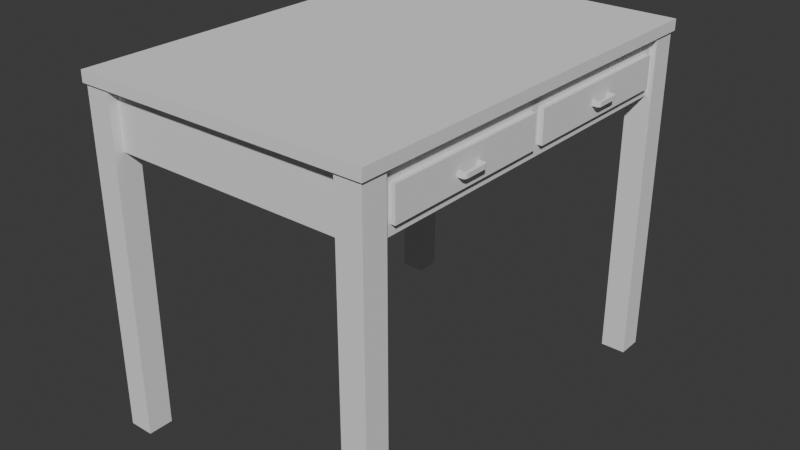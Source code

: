 # Source: Small_table.blend  (saved by Blender 4.0.36; exported with 4.5.12 LTS)
import bpy
from mathutils import Matrix  # noqa: F401  (used for matrix-valued properties, if any)

bpy.ops.wm.read_factory_settings(use_empty=True)
scene = bpy.context.scene
scene.name = 'Scene'

# ---- collections
col_collection = bpy.data.collections.new('Collection'); scene.collection.children.link(col_collection)

# ---- world
world_world = bpy.data.worlds.new('World'); scene.world = world_world
world_world.use_nodes = True; world_world.node_tree.nodes.clear()
_N = world_world.node_tree.nodes; _L = world_world.node_tree.links
n0 = _N.new('ShaderNodeOutputWorld'); n0.name = 'World Output'; n0.location = (300, 300)
n1 = _N.new('ShaderNodeBackground'); n1.name = 'Background'; n1.location = (10, 300)
n1.inputs[0].default_value = (0.05088, 0.05088, 0.05088, 1.0)
_L.new(n1.outputs[0], n0.inputs[0])
n0.is_active_output = True
world_world.color = (0.05088, 0.05088, 0.05088)
world_world.use_sun_shadow = False
world_world.sun_shadow_jitter_overblur = 0.0

# ---- meshes
me_cube_002 = bpy.data.meshes.new('Cube.002')
me_cube_002.from_pydata([(-1.0, -1.0, -1.0), (-1.0, -1.0, 1.0), (-1.0, 1.0, -1.0), (-1.0, 1.0, 1.0), (1.0, -1.0, -1.0), (1.0, -1.0, 1.0), (1.0, 1.0, -1.0), (1.0, 1.0, 1.0), (-1.0, 3.128, -1.0), (-1.0, 3.128, 1.0), (-1.0, 1.128, -1.0), (-1.0, 1.128, 1.0), (1.0, 3.128, -1.0), (1.0, 3.128, 1.0), (1.0, 1.128, -1.0), (1.0, 1.128, 1.0), (106.3, -1.298, -1.619), (106.3, -1.298, 1.903), (106.3, 3.426, -1.619), (106.3, 3.426, 1.903), (0.8674, -1.298, -1.619), (0.8674, -1.298, 1.903), (0.8674, 3.426, -1.619), (0.8674, 3.426, 1.903), (109.3, -1.433, 1.903), (109.3, 3.56, 1.903), (-2.128, 3.56, 1.903), (-2.128, -1.433, 1.903), (109.3, -1.433, 2.593), (109.3, 3.56, 2.593), (-2.128, 3.56, 2.593), (-2.128, -1.433, 2.593), (8.24, -1.404, -19.1), (8.24, -1.404, 2.077), (8.24, -1.11, -19.1), (8.24, -1.11, 2.077), (-1.204, -1.404, -19.1), (-1.204, -1.404, 2.077), (-1.204, -1.11, -19.1), (-1.204, -1.11, 2.077), (98.91, -1.404, -19.1), (98.91, -1.404, 2.077), (98.91, -1.11, -19.1), (98.91, -1.11, 2.077), (108.4, -1.404, -19.1), (108.4, -1.404, 2.077), (108.4, -1.11, -19.1), (108.4, -1.11, 2.077), (8.24, 3.532, -19.1), (8.24, 3.532, 2.077), (8.24, 3.238, -19.1), (8.24, 3.238, 2.077), (-1.204, 3.532, -19.1), (-1.204, 3.532, 2.077), (-1.204, 3.238, -19.1), (-1.204, 3.238, 2.077), (98.91, 3.532, -19.1), (98.91, 3.532, 2.077), (98.91, 3.238, -19.1), (98.91, 3.238, 2.077), (108.4, 3.532, -19.1), (108.4, 3.532, 2.077), (108.4, 3.238, -19.1), (108.4, 3.238, 2.077), (-2.741, -0.1885, -0.2273), (-2.741, -0.1885, 0.04564), (-2.741, 0.1356, -0.2273), (-2.741, 0.1356, 0.04564), (-2.741, 0.09324, -0.2273), (-2.741, -0.1461, -0.2273), (-2.741, -0.1461, 0.04564), (-2.741, 0.09324, 0.04564), (-3.817, -0.1461, -0.2273), (-3.817, 0.09324, -0.2273), (-3.817, 0.09324, 0.04564), (-3.817, -0.1461, 0.04564), (-0.7911, -0.1461, -0.2273), (-0.7911, -0.1885, -0.2273), (-0.7911, -0.1885, 0.04564), (-0.7911, 0.09324, 0.04564), (-0.7911, 0.1356, 0.04564), (-0.7911, 0.1356, -0.2273), (-0.7911, 0.09324, -0.2273), (-0.7911, -0.1461, 0.04564), (-3.817, -0.1461, -0.2273), (-2.741, -0.1885, -0.2273), (-3.735, -0.1624, -0.2273), (-3.502, -0.1761, -0.2273), (-3.153, -0.1853, -0.2273), (-2.741, -0.1885, 0.04564), (-3.817, -0.1461, 0.04564), (-3.153, -0.1853, 0.04564), (-3.502, -0.1761, 0.04564), (-3.735, -0.1624, 0.04564), (-2.741, 0.1356, -0.2273), (-3.817, 0.09324, -0.2273), (-3.153, 0.1324, -0.2273), (-3.502, 0.1232, -0.2273), (-3.735, 0.1095, -0.2273), (-3.817, 0.09324, 0.04564), (-2.741, 0.1356, 0.04564), (-3.735, 0.1095, 0.04564), (-3.502, 0.1232, 0.04564), (-3.153, 0.1324, 0.04564), (-2.741, 2.316, -0.2273), (-2.741, 2.316, 0.04564), (-2.741, 1.992, -0.2273), (-2.741, 1.992, 0.04564), (-2.741, 2.034, -0.2273), (-2.741, 2.274, -0.2273), (-2.741, 2.274, 0.04564), (-2.741, 2.034, 0.04564), (-3.817, 2.274, -0.2273), (-3.817, 2.034, -0.2273), (-3.817, 2.034, 0.04564), (-3.817, 2.274, 0.04564), (-0.7911, 2.274, -0.2273), (-0.7911, 2.316, -0.2273), (-0.7911, 2.316, 0.04564), (-0.7911, 2.034, 0.04564), (-0.7911, 1.992, 0.04564), (-0.7911, 1.992, -0.2273), (-0.7911, 2.034, -0.2273), (-0.7911, 2.274, 0.04564), (-3.817, 2.274, -0.2273), (-2.741, 2.316, -0.2273), (-3.735, 2.29, -0.2273), (-3.502, 2.304, -0.2273), (-3.153, 2.313, -0.2273), (-2.741, 2.316, 0.04564), (-3.817, 2.274, 0.04564), (-3.153, 2.313, 0.04564), (-3.502, 2.304, 0.04564), (-3.735, 2.29, 0.04564), (-2.741, 1.992, -0.2273), (-3.817, 2.034, -0.2273), (-3.153, 1.995, -0.2273), (-3.502, 2.004, -0.2273), (-3.735, 2.018, -0.2273), (-3.817, 2.034, 0.04564), (-2.741, 1.992, 0.04564), (-3.735, 2.018, 0.04564), (-3.502, 2.004, 0.04564), (-3.153, 1.995, 0.04564)], [], [(0, 1, 3, 2), (2, 3, 7, 6), (6, 7, 5, 4), (4, 5, 1, 0), (2, 6, 4, 0), (7, 3, 1, 5), (8, 10, 11, 9), (10, 14, 15, 11), (14, 12, 13, 15), (12, 8, 9, 13), (10, 8, 12, 14), (15, 13, 9, 11), (16, 17, 19, 18), (18, 19, 23, 22), (22, 23, 21, 20), (20, 21, 17, 16), (18, 22, 20, 16), (21, 23, 26, 27), (25, 24, 28, 29), (19, 17, 24, 25), (17, 21, 27, 24), (23, 19, 25, 26), (30, 29, 28, 31), (24, 27, 31, 28), (26, 25, 29, 30), (27, 26, 30, 31), (32, 33, 35, 34), (34, 35, 39, 38), (38, 39, 37, 36), (36, 37, 33, 32), (34, 38, 36, 32), (39, 35, 33, 37), (40, 42, 43, 41), (42, 46, 47, 43), (46, 44, 45, 47), (44, 40, 41, 45), (42, 40, 44, 46), (47, 45, 41, 43), (48, 50, 51, 49), (50, 54, 55, 51), (54, 52, 53, 55), (52, 48, 49, 53), (50, 48, 52, 54), (55, 53, 49, 51), (56, 57, 59, 58), (58, 59, 63, 62), (62, 63, 61, 60), (60, 61, 57, 56), (58, 62, 60, 56), (63, 59, 57, 61), (64, 65, 78, 77), (95, 99, 74, 73), (75, 70, 65, 89, 91, 92, 93, 90), (69, 72, 84, 86, 87, 88, 85, 64), (72, 75, 90, 84), (66, 94, 96, 97, 98, 95, 73, 68), (74, 71, 70, 75), (66, 67, 100, 94), (68, 73, 72, 69), (99, 101, 102, 103, 100, 67, 71, 74), (73, 74, 75, 72), (66, 68, 82, 81), (69, 70, 71, 68), (82, 79, 80, 81), (77, 78, 83, 76), (70, 69, 76, 83), (71, 67, 80, 79), (69, 64, 77, 76), (68, 71, 79, 82), (65, 70, 83, 78), (67, 66, 81, 80), (99, 95, 98, 101), (101, 98, 97, 102), (102, 97, 96, 103), (103, 96, 94, 100), (89, 85, 88, 91), (91, 88, 87, 92), (92, 87, 86, 93), (93, 86, 84, 90), (85, 89, 65, 64), (104, 117, 118, 105), (135, 113, 114, 139), (115, 130, 133, 132, 131, 129, 105, 110), (109, 104, 125, 128, 127, 126, 124, 112), (112, 124, 130, 115), (106, 108, 113, 135, 138, 137, 136, 134), (114, 115, 110, 111), (106, 134, 140, 107), (108, 109, 112, 113), (139, 114, 111, 107, 140, 143, 142, 141), (113, 112, 115, 114), (106, 121, 122, 108), (109, 108, 111, 110), (122, 121, 120, 119), (117, 116, 123, 118), (110, 123, 116, 109), (111, 119, 120, 107), (109, 116, 117, 104), (108, 122, 119, 111), (105, 118, 123, 110), (107, 120, 121, 106), (139, 141, 138, 135), (141, 142, 137, 138), (142, 143, 136, 137), (143, 140, 134, 136), (129, 131, 128, 125), (131, 132, 127, 128), (132, 133, 126, 127), (133, 130, 124, 126), (125, 104, 105, 129)])
_uv = me_cube_002.uv_layers.new(name='UVMap')
_uv.uv.foreach_set('vector', [0.375, 0.0, 0.625, 0.0, 0.625, 0.25, 0.375, 0.25, 0.375, 0.25, 0.625, 0.25, 0.625, 0.5, 0.375, 0.5, 0.375, 0.5, 0.625, 0.5, 0.625, 0.75, 0.375, 0.75, 0.375, 0.75, 0.625, 0.75, 0.625, 1.0, 0.375, 1.0, 0.125, 0.5, 0.375, 0.5, 0.375, 0.75, 0.125, 0.75, 0.625, 0.5, 0.875, 0.5, 0.875, 0.75, 0.625, 0.75, 0.375, 0.0, 0.375, 0.25, 0.625, 0.25, 0.625, 0.0, 0.375, 0.25, 0.375, 0.5, 0.625, 0.5, 0.625, 0.25, 0.375, 0.5, 0.375, 0.75, 0.625, 0.75, 0.625, 0.5, 0.375, 0.75, 0.375, 1.0, 0.625, 1.0, 0.625, 0.75, 0.125, 0.5, 0.125, 0.75, 0.375, 0.75, 0.375, 0.5, 0.625, 0.5, 0.625, 0.75, 0.875, 0.75, 0.875, 0.5, 0.375, 0.0, 0.625, 0.0, 0.625, 0.25, 0.375, 0.25, 0.375, 0.25, 0.625, 0.25, 0.625, 0.5, 0.375, 0.5, 0.375, 0.5, 0.625, 0.5, 0.625, 0.75, 0.375, 0.75, 0.375, 0.75, 0.625, 0.75, 0.625, 1.0, 0.375, 1.0, 0.125, 0.5, 0.375, 0.5, 0.375, 0.75, 0.125, 0.75, 0.625, 0.75, 0.625, 0.5, 0.625, 0.5, 0.625, 0.75, 0.625, 0.25, 0.625, 0.0, 0.625, 0.0, 0.625, 0.25, 0.625, 0.25, 0.625, 0.0, 0.625, 0.0, 0.625, 0.25, 0.625, 1.0, 0.625, 0.75, 0.625, 0.75, 0.625, 1.0, 0.625, 0.5, 0.625, 0.25, 0.625, 0.25, 0.625, 0.5, 0.625, 0.5, 0.875, 0.5, 0.875, 0.75, 0.625, 0.75, 0.625, 1.0, 0.625, 0.75, 0.625, 0.75, 0.625, 1.0, 0.625, 0.5, 0.625, 0.25, 0.625, 0.25, 0.625, 0.5, 0.625, 0.75, 0.625, 0.5, 0.625, 0.5, 0.625, 0.75, 0.375, 0.0, 0.625, 0.0, 0.625, 0.25, 0.375, 0.25, 0.375, 0.25, 0.625, 0.25, 0.625, 0.5, 0.375, 0.5, 0.375, 0.5, 0.625, 0.5, 0.625, 0.75, 0.375, 0.75, 0.375, 0.75, 0.625, 0.75, 0.625, 1.0, 0.375, 1.0, 0.125, 0.5, 0.375, 0.5, 0.375, 0.75, 0.125, 0.75, 0.625, 0.5, 0.875, 0.5, 0.875, 0.75, 0.625, 0.75, 0.375, 0.0, 0.375, 0.25, 0.625, 0.25, 0.625, 0.0, 0.375, 0.25, 0.375, 0.5, 0.625, 0.5, 0.625, 0.25, 0.375, 0.5, 0.375, 0.75, 0.625, 0.75, 0.625, 0.5, 0.375, 0.75, 0.375, 1.0, 0.625, 1.0, 0.625, 0.75, 0.125, 0.5, 0.125, 0.75, 0.375, 0.75, 0.375, 0.5, 0.625, 0.5, 0.625, 0.75, 0.875, 0.75, 0.875, 0.5, 0.375, 0.0, 0.375, 0.25, 0.625, 0.25, 0.625, 0.0, 0.375, 0.25, 0.375, 0.5, 0.625, 0.5, 0.625, 0.25, 0.375, 0.5, 0.375, 0.75, 0.625, 0.75, 0.625, 0.5, 0.375, 0.75, 0.375, 1.0, 0.625, 1.0, 0.625, 0.75, 0.125, 0.5, 0.125, 0.75, 0.375, 0.75, 0.375, 0.5, 0.625, 0.5, 0.625, 0.75, 0.875, 0.75, 0.875, 0.5, 0.375, 0.0, 0.625, 0.0, 0.625, 0.25, 0.375, 0.25, 0.375, 0.25, 0.625, 0.25, 0.625, 0.5, 0.375, 0.5, 0.375, 0.5, 0.625, 0.5, 0.625, 0.75, 0.375, 0.75, 0.375, 0.75, 0.625, 0.75, 0.625, 1.0, 0.375, 1.0, 0.125, 0.5, 0.375, 0.5, 0.375, 0.75, 0.125, 0.75, 0.625, 0.5, 0.875, 0.5, 0.875, 0.75, 0.625, 0.75, 0.375, 1.0, 0.625, 1.0, 0.625, 1.0, 0.375, 1.0, 0.375, 0.5327, 0.625, 0.5327, 0.625, 0.5327, 0.375, 0.5327, 0.625, 0.7173, 0.875, 0.7173, 0.875, 0.75, 0.875, 0.75, 0.7793, 0.7475, 0.6982, 0.7404, 0.644, 0.7298, 0.625, 0.7173, 0.125, 0.7173, 0.375, 0.7173, 0.375, 0.7173, 0.356, 0.7298, 0.3018, 0.7404, 0.2207, 0.7475, 0.125, 0.75, 0.125, 0.75, 0.375, 0.7173, 0.625, 0.7173, 0.625, 0.7173, 0.375, 0.7173, 0.125, 0.5, 0.125, 0.5, 0.2207, 0.5025, 0.3018, 0.5096, 0.356, 0.5202, 0.375, 0.5327, 0.375, 0.5327, 0.125, 0.5327, 0.625, 0.5327, 0.875, 0.5327, 0.875, 0.7173, 0.625, 0.7173, 0.375, 0.25, 0.625, 0.25, 0.625, 0.25, 0.375, 0.25, 0.125, 0.5327, 0.375, 0.5327, 0.375, 0.7173, 0.125, 0.7173, 0.625, 0.5327, 0.644, 0.5202, 0.6982, 0.5096, 0.7793, 0.5025, 0.875, 0.5, 0.875, 0.5, 0.875, 0.5327, 0.625, 0.5327, 0.375, 0.5327, 0.625, 0.5327, 0.625, 0.7173, 0.375, 0.7173, 0.125, 0.5, 0.125, 0.5327, 0.125, 0.5327, 0.125, 0.5, 0.375, 0.03268, 0.625, 0.03268, 0.625, 0.2173, 0.375, 0.2173, 0.375, 0.2173, 0.625, 0.2173, 0.625, 0.25, 0.375, 0.25, 0.375, 0.0, 0.625, 0.0, 0.625, 0.03268, 0.375, 0.03268, 0.625, 0.03268, 0.375, 0.03268, 0.375, 0.03268, 0.625, 0.03268, 0.875, 0.5327, 0.875, 0.5, 0.875, 0.5, 0.875, 0.5327, 0.125, 0.7173, 0.125, 0.75, 0.125, 0.75, 0.125, 0.7173, 0.375, 0.2173, 0.625, 0.2173, 0.625, 0.2173, 0.375, 0.2173, 0.875, 0.75, 0.875, 0.7173, 0.875, 0.7173, 0.875, 0.75, 0.625, 0.25, 0.375, 0.25, 0.375, 0.25, 0.625, 0.25, 0.625, 0.5327, 0.375, 0.5327, 0.375, 0.5202, 0.625, 0.5202, 0.625, 0.5202, 0.375, 0.5202, 0.375, 0.5, 0.625, 0.5, 0.625, 0.5, 0.375, 0.5, 0.375, 0.3457, 0.625, 0.3457, 0.625, 0.3457, 0.375, 0.3457, 0.375, 0.25, 0.625, 0.25, 0.625, 1.0, 0.375, 1.0, 0.375, 0.9043, 0.625, 0.9043, 0.625, 0.9043, 0.375, 0.9043, 0.375, 0.75, 0.625, 0.75, 0.625, 0.75, 0.375, 0.75, 0.375, 0.7298, 0.625, 0.7298, 0.625, 0.7298, 0.375, 0.7298, 0.375, 0.7173, 0.625, 0.7173, 0.375, 1.0, 0.625, 1.0, 0.625, 1.0, 0.375, 1.0, 0.375, 1.0, 0.375, 1.0, 0.625, 1.0, 0.625, 1.0, 0.375, 0.5327, 0.375, 0.5327, 0.625, 0.5327, 0.625, 0.5327, 0.625, 0.7173, 0.625, 0.7173, 0.644, 0.7298, 0.6982, 0.7404, 0.7793, 0.7475, 0.875, 0.75, 0.875, 0.75, 0.875, 0.7173, 0.125, 0.7173, 0.125, 0.75, 0.125, 0.75, 0.2207, 0.7475, 0.3018, 0.7404, 0.356, 0.7298, 0.375, 0.7173, 0.375, 0.7173, 0.375, 0.7173, 0.375, 0.7173, 0.625, 0.7173, 0.625, 0.7173, 0.125, 0.5, 0.125, 0.5327, 0.375, 0.5327, 0.375, 0.5327, 0.356, 0.5202, 0.3018, 0.5096, 0.2207, 0.5025, 0.125, 0.5, 0.625, 0.5327, 0.625, 0.7173, 0.875, 0.7173, 0.875, 0.5327, 0.375, 0.25, 0.375, 0.25, 0.625, 0.25, 0.625, 0.25, 0.125, 0.5327, 0.125, 0.7173, 0.375, 0.7173, 0.375, 0.5327, 0.625, 0.5327, 0.625, 0.5327, 0.875, 0.5327, 0.875, 0.5, 0.875, 0.5, 0.7793, 0.5025, 0.6982, 0.5096, 0.644, 0.5202, 0.375, 0.5327, 0.375, 0.7173, 0.625, 0.7173, 0.625, 0.5327, 0.125, 0.5, 0.125, 0.5, 0.125, 0.5327, 0.125, 0.5327, 0.375, 0.03268, 0.375, 0.2173, 0.625, 0.2173, 0.625, 0.03268, 0.375, 0.2173, 0.375, 0.25, 0.625, 0.25, 0.625, 0.2173, 0.375, 0.0, 0.375, 0.03268, 0.625, 0.03268, 0.625, 0.0, 0.625, 0.03268, 0.625, 0.03268, 0.375, 0.03268, 0.375, 0.03268, 0.875, 0.5327, 0.875, 0.5327, 0.875, 0.5, 0.875, 0.5, 0.125, 0.7173, 0.125, 0.7173, 0.125, 0.75, 0.125, 0.75, 0.375, 0.2173, 0.375, 0.2173, 0.625, 0.2173, 0.625, 0.2173, 0.875, 0.75, 0.875, 0.75, 0.875, 0.7173, 0.875, 0.7173, 0.625, 0.25, 0.625, 0.25, 0.375, 0.25, 0.375, 0.25, 0.625, 0.5327, 0.625, 0.5202, 0.375, 0.5202, 0.375, 0.5327, 0.625, 0.5202, 0.625, 0.5, 0.375, 0.5, 0.375, 0.5202, 0.625, 0.5, 0.625, 0.3457, 0.375, 0.3457, 0.375, 0.5, 0.625, 0.3457, 0.625, 0.25, 0.375, 0.25, 0.375, 0.3457, 0.625, 1.0, 0.625, 0.9043, 0.375, 0.9043, 0.375, 1.0, 0.625, 0.9043, 0.625, 0.75, 0.375, 0.75, 0.375, 0.9043, 0.625, 0.75, 0.625, 0.7298, 0.375, 0.7298, 0.375, 0.75, 0.625, 0.7298, 0.625, 0.7173, 0.375, 0.7173, 0.375, 0.7298, 0.375, 1.0, 0.375, 1.0, 0.625, 1.0, 0.625, 1.0])
me_cube_002.update()

# ---- objects
ob_small_table = bpy.data.objects.new('Small table', me_cube_002)

# ---- transforms, parenting, visibility, modifiers, constraints
ob_small_table.location = (2.033, -1.297, 0.3677)
ob_small_table.scale = (-0.03794, 1.219, 0.2272)

# ---- collection membership
col_collection.objects.link(ob_small_table)

# ---- scene / render settings (as saved in the file)
scene.frame_start = 1; scene.frame_end = 250; scene.frame_set(1)
scene.render.engine = 'BLENDER_EEVEE_NEXT'
scene.cycles.sampling_pattern = 'TABULATED_SOBOL'
bpy.context.view_layer.update()

# ---- added for rendering (the .blend has no active camera and no usable light): camera, sun
cam_auto = bpy.data.cameras.new('AutoCamera')
cam_auto.lens = 50.0
cam_auto.sensor_width = 36.0
cam_auto.clip_end = 1000.0
ob_auto_camera = bpy.data.objects.new('AutoCamera', cam_auto)
scene.collection.objects.link(ob_auto_camera)
ob_auto_camera.location = (8.295, -9.91553, 5.10287)
ob_auto_camera.rotation_euler = (1.09748, -7.21219e-08, 0.694738)
scene.camera = ob_auto_camera
light_auto_sun = bpy.data.lights.new('AutoSun', 'SUN')
light_auto_sun.energy = 3.0
light_auto_sun.angle = 0.0523599
ob_auto_sun = bpy.data.objects.new('AutoSun', light_auto_sun)
scene.collection.objects.link(ob_auto_sun)
ob_auto_sun.rotation_euler = (0.872665, 0.174533, 0.523599)
bpy.context.view_layer.update()
